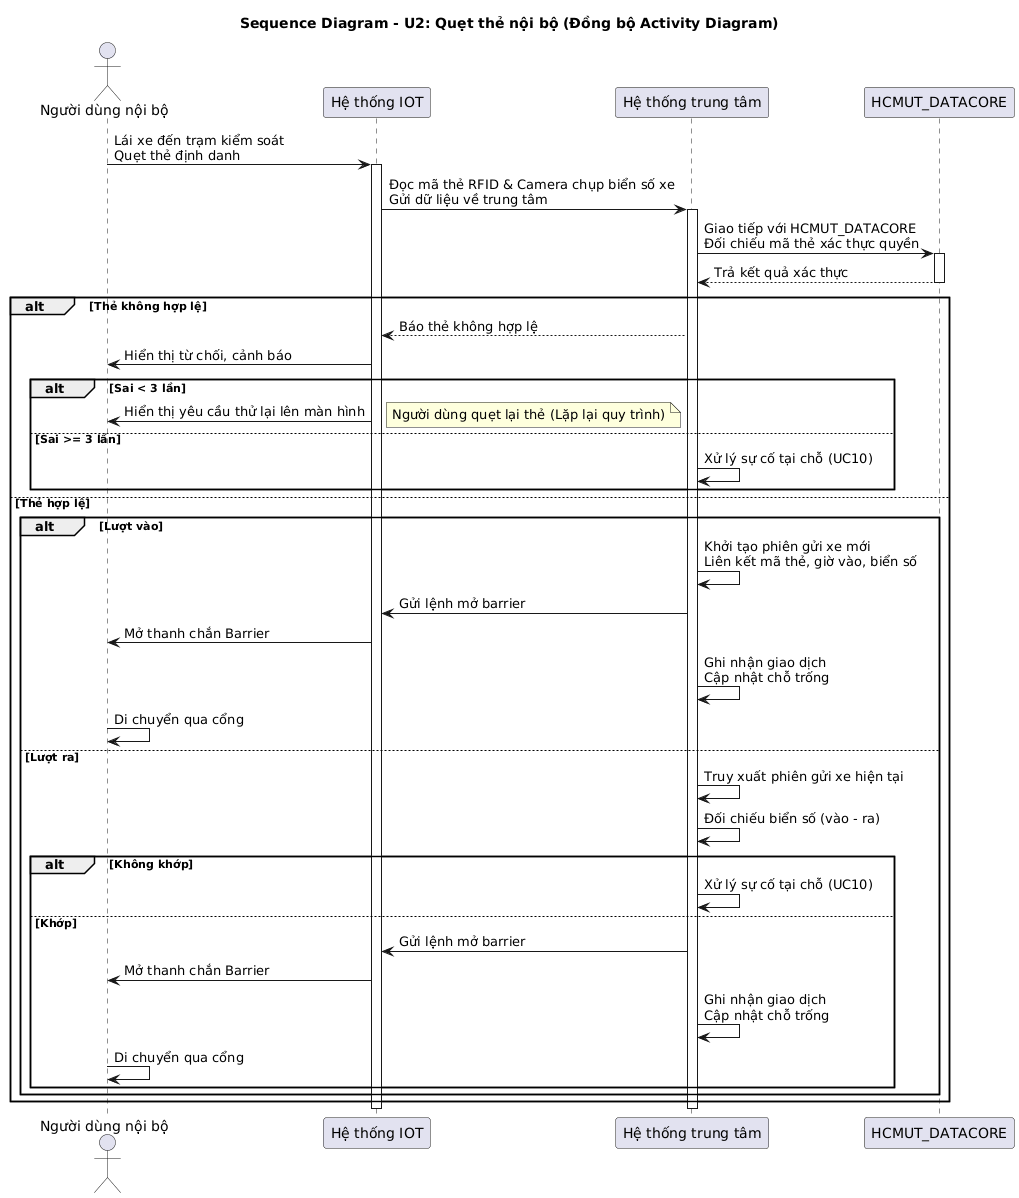

The diagram above was rendered by PlantUML. Its source (embedded in the PNG):
@startuml
title Sequence Diagram - U2: Quẹt thẻ nội bộ (Đồng bộ Activity Diagram)

actor "Người dùng nội bộ" as User
participant "Hệ thống IOT" as IoT
participant "Hệ thống trung tâm" as System
participant "HCMUT_DATACORE" as Datacore

User -> IoT : Lái xe đến trạm kiểm soát\nQuẹt thẻ định danh
activate IoT

IoT -> System : Đọc mã thẻ RFID & Camera chụp biển số xe\nGửi dữ liệu về trung tâm
activate System

System -> Datacore : Giao tiếp với HCMUT_DATACORE\nĐối chiếu mã thẻ xác thực quyền
activate Datacore
Datacore --> System : Trả kết quả xác thực
deactivate Datacore

alt Thẻ không hợp lệ
    System --> IoT : Báo thẻ không hợp lệ
    IoT -> User : Hiển thị từ chối, cảnh báo
    alt Sai < 3 lần
        IoT -> User : Hiển thị yêu cầu thử lại lên màn hình
        note right: Người dùng quẹt lại thẻ (Lặp lại quy trình)
    else Sai >= 3 lần
        System -> System : Xử lý sự cố tại chỗ (UC10)
    end
else Thẻ hợp lệ
    alt Lượt vào
        System -> System : Khởi tạo phiên gửi xe mới\nLiên kết mã thẻ, giờ vào, biển số
        System -> IoT : Gửi lệnh mở barrier
        IoT -> User : Mở thanh chắn Barrier
        System -> System : Ghi nhận giao dịch\nCập nhật chỗ trống
        User -> User : Di chuyển qua cổng
    else Lượt ra
        System -> System : Truy xuất phiên gửi xe hiện tại
        System -> System : Đối chiếu biển số (vào - ra)
        alt Không khớp
            System -> System : Xử lý sự cố tại chỗ (UC10)
        else Khớp
            System -> IoT : Gửi lệnh mở barrier
            IoT -> User : Mở thanh chắn Barrier
            System -> System : Ghi nhận giao dịch\nCập nhật chỗ trống
            User -> User : Di chuyển qua cổng
        end
    end
end
deactivate System
deactivate IoT
@enduml